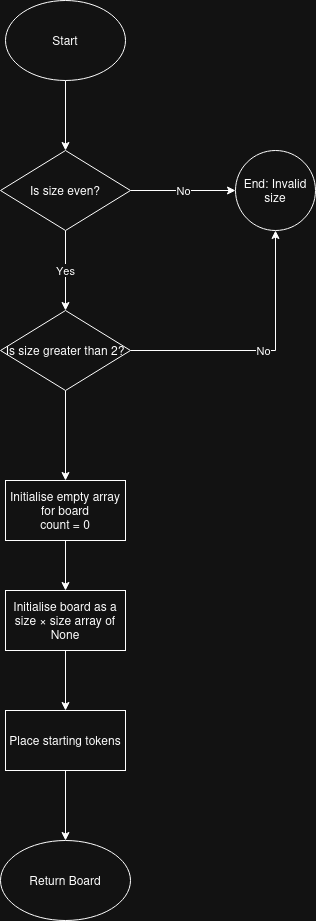

The diagram above was exported from draw.io. Its source (the exported page's mxGraphModel, read from the mxfile embedded in the PNG):
<mxGraphModel dx="1426" dy="826" grid="1" gridSize="10" guides="1" tooltips="1" connect="1" arrows="1" fold="1" page="1" pageScale="1" pageWidth="827" pageHeight="1169" math="0" shadow="0">
  <root>
    <mxCell id="WIyWlLk6GJQsqaUBKTNV-0" />
    <mxCell id="WIyWlLk6GJQsqaUBKTNV-1" parent="WIyWlLk6GJQsqaUBKTNV-0" />
    <mxCell id="wr9u3pbZXBYcLBEYQf3I-2" edge="1" parent="WIyWlLk6GJQsqaUBKTNV-1" source="wr9u3pbZXBYcLBEYQf3I-0" style="edgeStyle=orthogonalEdgeStyle;rounded=0;orthogonalLoop=1;jettySize=auto;html=1;" target="wr9u3pbZXBYcLBEYQf3I-1" value="">
      <mxGeometry relative="1" as="geometry" />
    </mxCell>
    <mxCell id="wr9u3pbZXBYcLBEYQf3I-0" parent="WIyWlLk6GJQsqaUBKTNV-1" style="ellipse;whiteSpace=wrap;html=1;" value="&lt;div&gt;Start&lt;/div&gt;" vertex="1">
      <mxGeometry height="80" width="120" x="365" y="40" as="geometry" />
    </mxCell>
    <mxCell id="wr9u3pbZXBYcLBEYQf3I-4" edge="1" parent="WIyWlLk6GJQsqaUBKTNV-1" source="wr9u3pbZXBYcLBEYQf3I-1" style="edgeStyle=orthogonalEdgeStyle;rounded=0;orthogonalLoop=1;jettySize=auto;html=1;" target="wr9u3pbZXBYcLBEYQf3I-3" value="Yes">
      <mxGeometry relative="1" as="geometry" />
    </mxCell>
    <mxCell id="wr9u3pbZXBYcLBEYQf3I-6" edge="1" parent="WIyWlLk6GJQsqaUBKTNV-1" source="wr9u3pbZXBYcLBEYQf3I-1" style="edgeStyle=orthogonalEdgeStyle;rounded=0;orthogonalLoop=1;jettySize=auto;html=1;" target="wr9u3pbZXBYcLBEYQf3I-5" value="No">
      <mxGeometry relative="1" as="geometry" />
    </mxCell>
    <mxCell id="wr9u3pbZXBYcLBEYQf3I-1" parent="WIyWlLk6GJQsqaUBKTNV-1" style="rhombus;whiteSpace=wrap;html=1;" value="Is size even?" vertex="1">
      <mxGeometry height="80" width="130" x="360" y="190" as="geometry" />
    </mxCell>
    <mxCell id="wr9u3pbZXBYcLBEYQf3I-7" edge="1" parent="WIyWlLk6GJQsqaUBKTNV-1" source="wr9u3pbZXBYcLBEYQf3I-3" style="edgeStyle=orthogonalEdgeStyle;rounded=0;orthogonalLoop=1;jettySize=auto;html=1;exitX=1;exitY=0.5;exitDx=0;exitDy=0;entryX=0.5;entryY=1;entryDx=0;entryDy=0;" target="wr9u3pbZXBYcLBEYQf3I-5" value="No">
      <mxGeometry relative="1" as="geometry" />
    </mxCell>
    <mxCell id="dfg44EEbKyaMeqgD3LtQ-1" edge="1" parent="WIyWlLk6GJQsqaUBKTNV-1" source="wr9u3pbZXBYcLBEYQf3I-3" style="edgeStyle=orthogonalEdgeStyle;rounded=0;orthogonalLoop=1;jettySize=auto;html=1;" target="dfg44EEbKyaMeqgD3LtQ-0" value="">
      <mxGeometry relative="1" as="geometry" />
    </mxCell>
    <mxCell id="wr9u3pbZXBYcLBEYQf3I-3" parent="WIyWlLk6GJQsqaUBKTNV-1" style="rhombus;whiteSpace=wrap;html=1;" value="Is size greater than 2?" vertex="1">
      <mxGeometry height="80" width="130" x="360" y="350" as="geometry" />
    </mxCell>
    <mxCell id="wr9u3pbZXBYcLBEYQf3I-5" parent="WIyWlLk6GJQsqaUBKTNV-1" style="ellipse;whiteSpace=wrap;html=1;" value="End: Invalid size" vertex="1">
      <mxGeometry height="80" width="80" x="595" y="190" as="geometry" />
    </mxCell>
    <mxCell id="dfg44EEbKyaMeqgD3LtQ-15" edge="1" parent="WIyWlLk6GJQsqaUBKTNV-1" source="dfg44EEbKyaMeqgD3LtQ-0" style="edgeStyle=orthogonalEdgeStyle;rounded=0;orthogonalLoop=1;jettySize=auto;html=1;" target="dfg44EEbKyaMeqgD3LtQ-14" value="">
      <mxGeometry relative="1" as="geometry" />
    </mxCell>
    <mxCell id="dfg44EEbKyaMeqgD3LtQ-0" parent="WIyWlLk6GJQsqaUBKTNV-1" style="whiteSpace=wrap;html=1;" value="&lt;div&gt;Initialise empty array for board&lt;/div&gt;&lt;div&gt;count = 0&lt;/div&gt;" vertex="1">
      <mxGeometry height="60" width="120" x="365" y="520" as="geometry" />
    </mxCell>
    <mxCell id="dfg44EEbKyaMeqgD3LtQ-13" edge="1" parent="WIyWlLk6GJQsqaUBKTNV-1" source="dfg44EEbKyaMeqgD3LtQ-10" style="edgeStyle=orthogonalEdgeStyle;rounded=0;orthogonalLoop=1;jettySize=auto;html=1;" target="dfg44EEbKyaMeqgD3LtQ-12" value="">
      <mxGeometry relative="1" as="geometry" />
    </mxCell>
    <mxCell id="dfg44EEbKyaMeqgD3LtQ-10" parent="WIyWlLk6GJQsqaUBKTNV-1" style="whiteSpace=wrap;html=1;" value="Place starting tokens" vertex="1">
      <mxGeometry height="60" width="120" x="365" y="750" as="geometry" />
    </mxCell>
    <mxCell id="dfg44EEbKyaMeqgD3LtQ-12" parent="WIyWlLk6GJQsqaUBKTNV-1" style="ellipse;whiteSpace=wrap;html=1;" value="Return Board" vertex="1">
      <mxGeometry height="80" width="130" x="360" y="880" as="geometry" />
    </mxCell>
    <mxCell id="dfg44EEbKyaMeqgD3LtQ-16" edge="1" parent="WIyWlLk6GJQsqaUBKTNV-1" source="dfg44EEbKyaMeqgD3LtQ-14" style="edgeStyle=orthogonalEdgeStyle;rounded=0;orthogonalLoop=1;jettySize=auto;html=1;exitX=0.5;exitY=1;exitDx=0;exitDy=0;entryX=0.5;entryY=0;entryDx=0;entryDy=0;" target="dfg44EEbKyaMeqgD3LtQ-10">
      <mxGeometry relative="1" as="geometry" />
    </mxCell>
    <mxCell id="dfg44EEbKyaMeqgD3LtQ-14" parent="WIyWlLk6GJQsqaUBKTNV-1" style="whiteSpace=wrap;html=1;" value="Initialise board as a size × size array of None" vertex="1">
      <mxGeometry height="60" width="120" x="365" y="630" as="geometry" />
    </mxCell>
  </root>
</mxGraphModel>